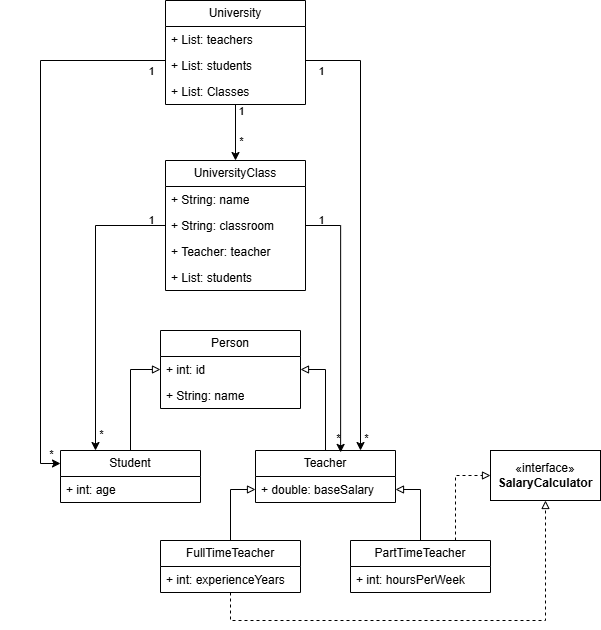

The diagram above was exported from draw.io. Its source (the exported page's mxGraphModel, read from the mxfile embedded in the PNG):
<mxGraphModel dx="2037" dy="1510" grid="0" gridSize="10" guides="1" tooltips="1" connect="1" arrows="1" fold="1" page="0" pageScale="1" pageWidth="850" pageHeight="1100" background="light-dark(#FFFFFF,#000000)" math="0" shadow="0">
  <root>
    <mxCell id="0" />
    <mxCell id="1" parent="0" />
    <mxCell id="fbTOA_T54leuCkZ_IjiI-5" parent="1" style="swimlane;fontStyle=0;childLayout=stackLayout;horizontal=1;startSize=26;fillColor=none;horizontalStack=0;resizeParent=1;resizeParentMax=0;resizeLast=0;collapsible=1;marginBottom=0;whiteSpace=wrap;html=1;" value="Person" vertex="1">
      <mxGeometry height="78" width="140" x="350" as="geometry">
        <mxRectangle height="30" width="80" x="330" y="60" as="alternateBounds" />
      </mxGeometry>
    </mxCell>
    <mxCell id="fbTOA_T54leuCkZ_IjiI-6" parent="fbTOA_T54leuCkZ_IjiI-5" style="text;strokeColor=none;fillColor=none;align=left;verticalAlign=top;spacingLeft=4;spacingRight=4;overflow=hidden;rotatable=0;points=[[0,0.5],[1,0.5]];portConstraint=eastwest;whiteSpace=wrap;html=1;" value="+ int: id" vertex="1">
      <mxGeometry height="26" width="140" y="26" as="geometry" />
    </mxCell>
    <mxCell id="fbTOA_T54leuCkZ_IjiI-7" parent="fbTOA_T54leuCkZ_IjiI-5" style="text;strokeColor=none;fillColor=none;align=left;verticalAlign=top;spacingLeft=4;spacingRight=4;overflow=hidden;rotatable=0;points=[[0,0.5],[1,0.5]];portConstraint=eastwest;whiteSpace=wrap;html=1;" value="+ String: name" vertex="1">
      <mxGeometry height="26" width="140" y="52" as="geometry" />
    </mxCell>
    <mxCell id="fbTOA_T54leuCkZ_IjiI-40" edge="1" parent="1" source="fbTOA_T54leuCkZ_IjiI-13" style="edgeStyle=orthogonalEdgeStyle;rounded=0;orthogonalLoop=1;jettySize=auto;html=1;exitX=0.5;exitY=0;exitDx=0;exitDy=0;entryX=0;entryY=0.5;entryDx=0;entryDy=0;endArrow=block;endFill=0;" target="fbTOA_T54leuCkZ_IjiI-6">
      <mxGeometry relative="1" as="geometry" />
    </mxCell>
    <mxCell id="fbTOA_T54leuCkZ_IjiI-13" parent="1" style="swimlane;fontStyle=0;childLayout=stackLayout;horizontal=1;startSize=26;fillColor=none;horizontalStack=0;resizeParent=1;resizeParentMax=0;resizeLast=0;collapsible=1;marginBottom=0;whiteSpace=wrap;html=1;" value="Student" vertex="1">
      <mxGeometry height="52" width="140" x="250" y="120" as="geometry" />
    </mxCell>
    <mxCell id="fbTOA_T54leuCkZ_IjiI-14" parent="fbTOA_T54leuCkZ_IjiI-13" style="text;strokeColor=none;fillColor=none;align=left;verticalAlign=top;spacingLeft=4;spacingRight=4;overflow=hidden;rotatable=0;points=[[0,0.5],[1,0.5]];portConstraint=eastwest;whiteSpace=wrap;html=1;" value="+ int: age" vertex="1">
      <mxGeometry height="26" width="140" y="26" as="geometry" />
    </mxCell>
    <mxCell id="fbTOA_T54leuCkZ_IjiI-39" edge="1" parent="1" source="fbTOA_T54leuCkZ_IjiI-18" style="edgeStyle=orthogonalEdgeStyle;rounded=0;orthogonalLoop=1;jettySize=auto;html=1;exitX=0.5;exitY=0;exitDx=0;exitDy=0;entryX=1;entryY=0.5;entryDx=0;entryDy=0;endArrow=block;endFill=0;" target="fbTOA_T54leuCkZ_IjiI-6">
      <mxGeometry relative="1" as="geometry" />
    </mxCell>
    <mxCell id="fbTOA_T54leuCkZ_IjiI-18" parent="1" style="swimlane;fontStyle=0;childLayout=stackLayout;horizontal=1;startSize=26;fillColor=none;horizontalStack=0;resizeParent=1;resizeParentMax=0;resizeLast=0;collapsible=1;marginBottom=0;whiteSpace=wrap;html=1;" value="Teacher" vertex="1">
      <mxGeometry height="52" width="140" x="445" y="120" as="geometry" />
    </mxCell>
    <mxCell id="fbTOA_T54leuCkZ_IjiI-19" parent="fbTOA_T54leuCkZ_IjiI-18" style="text;strokeColor=none;fillColor=none;align=left;verticalAlign=top;spacingLeft=4;spacingRight=4;overflow=hidden;rotatable=0;points=[[0,0.5],[1,0.5]];portConstraint=eastwest;whiteSpace=wrap;html=1;" value="+ double: baseSalary" vertex="1">
      <mxGeometry height="26" width="140" y="26" as="geometry" />
    </mxCell>
    <mxCell id="fbTOA_T54leuCkZ_IjiI-37" edge="1" parent="1" source="fbTOA_T54leuCkZ_IjiI-25" style="edgeStyle=orthogonalEdgeStyle;rounded=0;orthogonalLoop=1;jettySize=auto;html=1;exitX=0.5;exitY=0;exitDx=0;exitDy=0;entryX=0;entryY=0.5;entryDx=0;entryDy=0;endArrow=block;endFill=0;" target="fbTOA_T54leuCkZ_IjiI-19">
      <mxGeometry relative="1" as="geometry" />
    </mxCell>
    <mxCell id="fbTOA_T54leuCkZ_IjiI-72" edge="1" parent="1" source="fbTOA_T54leuCkZ_IjiI-25" style="edgeStyle=orthogonalEdgeStyle;rounded=0;orthogonalLoop=1;jettySize=auto;html=1;entryX=0.5;entryY=1;entryDx=0;entryDy=0;endArrow=block;endFill=0;dashed=1;" target="fbTOA_T54leuCkZ_IjiI-70">
      <mxGeometry relative="1" as="geometry">
        <Array as="points">
          <mxPoint x="420" y="290" />
          <mxPoint x="735" y="290" />
        </Array>
      </mxGeometry>
    </mxCell>
    <mxCell id="fbTOA_T54leuCkZ_IjiI-25" parent="1" style="swimlane;fontStyle=0;childLayout=stackLayout;horizontal=1;startSize=26;fillColor=none;horizontalStack=0;resizeParent=1;resizeParentMax=0;resizeLast=0;collapsible=1;marginBottom=0;whiteSpace=wrap;html=1;" value="FullTimeTeacher" vertex="1">
      <mxGeometry height="52" width="140" x="350" y="210" as="geometry" />
    </mxCell>
    <mxCell id="fbTOA_T54leuCkZ_IjiI-26" parent="fbTOA_T54leuCkZ_IjiI-25" style="text;strokeColor=none;fillColor=none;align=left;verticalAlign=top;spacingLeft=4;spacingRight=4;overflow=hidden;rotatable=0;points=[[0,0.5],[1,0.5]];portConstraint=eastwest;whiteSpace=wrap;html=1;" value="+ int: experienceYears" vertex="1">
      <mxGeometry height="26" width="140" y="26" as="geometry" />
    </mxCell>
    <mxCell id="fbTOA_T54leuCkZ_IjiI-38" edge="1" parent="1" source="fbTOA_T54leuCkZ_IjiI-29" style="edgeStyle=orthogonalEdgeStyle;rounded=0;orthogonalLoop=1;jettySize=auto;html=1;entryX=1;entryY=0.5;entryDx=0;entryDy=0;endArrow=block;endFill=0;" target="fbTOA_T54leuCkZ_IjiI-19">
      <mxGeometry relative="1" as="geometry" />
    </mxCell>
    <mxCell id="fbTOA_T54leuCkZ_IjiI-71" edge="1" parent="1" source="fbTOA_T54leuCkZ_IjiI-29" style="edgeStyle=orthogonalEdgeStyle;rounded=0;orthogonalLoop=1;jettySize=auto;html=1;exitX=0.75;exitY=0;exitDx=0;exitDy=0;entryX=0;entryY=0.5;entryDx=0;entryDy=0;dashed=1;endArrow=block;endFill=0;" target="fbTOA_T54leuCkZ_IjiI-70">
      <mxGeometry relative="1" as="geometry" />
    </mxCell>
    <mxCell id="fbTOA_T54leuCkZ_IjiI-29" parent="1" style="swimlane;fontStyle=0;childLayout=stackLayout;horizontal=1;startSize=26;fillColor=none;horizontalStack=0;resizeParent=1;resizeParentMax=0;resizeLast=0;collapsible=1;marginBottom=0;whiteSpace=wrap;html=1;" value="PartTimeTeacher" vertex="1">
      <mxGeometry height="52" width="140" x="540" y="210" as="geometry" />
    </mxCell>
    <mxCell id="fbTOA_T54leuCkZ_IjiI-30" parent="fbTOA_T54leuCkZ_IjiI-29" style="text;strokeColor=none;fillColor=none;align=left;verticalAlign=top;spacingLeft=4;spacingRight=4;overflow=hidden;rotatable=0;points=[[0,0.5],[1,0.5]];portConstraint=eastwest;whiteSpace=wrap;html=1;" value="+ int: hoursPerWeek" vertex="1">
      <mxGeometry height="26" width="140" y="26" as="geometry" />
    </mxCell>
    <mxCell id="fbTOA_T54leuCkZ_IjiI-51" edge="1" parent="1" source="fbTOA_T54leuCkZ_IjiI-41" style="edgeStyle=orthogonalEdgeStyle;rounded=0;orthogonalLoop=1;jettySize=auto;html=1;entryX=0.5;entryY=0;entryDx=0;entryDy=0;" target="fbTOA_T54leuCkZ_IjiI-45">
      <mxGeometry relative="1" as="geometry" />
    </mxCell>
    <mxCell id="fbTOA_T54leuCkZ_IjiI-53" connectable="0" parent="fbTOA_T54leuCkZ_IjiI-51" style="edgeLabel;html=1;align=center;verticalAlign=middle;resizable=0;points=[];labelBackgroundColor=none;" value="1" vertex="1">
      <mxGeometry relative="1" x="-0.2857" y="2" as="geometry">
        <mxPoint x="3" y="-14" as="offset" />
      </mxGeometry>
    </mxCell>
    <mxCell id="fbTOA_T54leuCkZ_IjiI-55" edge="1" parent="1" source="fbTOA_T54leuCkZ_IjiI-41" style="edgeStyle=orthogonalEdgeStyle;rounded=0;orthogonalLoop=1;jettySize=auto;html=1;entryX=0;entryY=0.25;entryDx=0;entryDy=0;" target="fbTOA_T54leuCkZ_IjiI-13">
      <mxGeometry relative="1" as="geometry">
        <Array as="points">
          <mxPoint x="230" y="-270" />
          <mxPoint x="230" y="133" />
        </Array>
        <mxPoint x="230" y="140" as="targetPoint" />
      </mxGeometry>
    </mxCell>
    <mxCell id="fbTOA_T54leuCkZ_IjiI-41" parent="1" style="swimlane;fontStyle=0;childLayout=stackLayout;horizontal=1;startSize=26;fillColor=none;horizontalStack=0;resizeParent=1;resizeParentMax=0;resizeLast=0;collapsible=1;marginBottom=0;whiteSpace=wrap;html=1;" value="University" vertex="1">
      <mxGeometry height="104" width="140" x="355" y="-330" as="geometry" />
    </mxCell>
    <mxCell id="fbTOA_T54leuCkZ_IjiI-42" parent="fbTOA_T54leuCkZ_IjiI-41" style="text;strokeColor=none;fillColor=none;align=left;verticalAlign=top;spacingLeft=4;spacingRight=4;overflow=hidden;rotatable=0;points=[[0,0.5],[1,0.5]];portConstraint=eastwest;whiteSpace=wrap;html=1;" value="+ List: teachers" vertex="1">
      <mxGeometry height="26" width="140" y="26" as="geometry" />
    </mxCell>
    <mxCell id="fbTOA_T54leuCkZ_IjiI-43" parent="fbTOA_T54leuCkZ_IjiI-41" style="text;strokeColor=none;fillColor=none;align=left;verticalAlign=top;spacingLeft=4;spacingRight=4;overflow=hidden;rotatable=0;points=[[0,0.5],[1,0.5]];portConstraint=eastwest;whiteSpace=wrap;html=1;" value="+ List: students" vertex="1">
      <mxGeometry height="26" width="140" y="52" as="geometry" />
    </mxCell>
    <mxCell id="fbTOA_T54leuCkZ_IjiI-44" parent="fbTOA_T54leuCkZ_IjiI-41" style="text;strokeColor=none;fillColor=none;align=left;verticalAlign=top;spacingLeft=4;spacingRight=4;overflow=hidden;rotatable=0;points=[[0,0.5],[1,0.5]];portConstraint=eastwest;whiteSpace=wrap;html=1;" value="+ List: Classes" vertex="1">
      <mxGeometry height="26" width="140" y="78" as="geometry" />
    </mxCell>
    <mxCell id="fbTOA_T54leuCkZ_IjiI-63" edge="1" parent="1" source="fbTOA_T54leuCkZ_IjiI-45" style="edgeStyle=orthogonalEdgeStyle;rounded=0;orthogonalLoop=1;jettySize=auto;html=1;entryX=0.25;entryY=0;entryDx=0;entryDy=0;" target="fbTOA_T54leuCkZ_IjiI-13">
      <mxGeometry relative="1" as="geometry">
        <Array as="points">
          <mxPoint x="285" y="-105" />
        </Array>
      </mxGeometry>
    </mxCell>
    <mxCell id="fbTOA_T54leuCkZ_IjiI-45" parent="1" style="swimlane;fontStyle=0;childLayout=stackLayout;horizontal=1;startSize=26;fillColor=none;horizontalStack=0;resizeParent=1;resizeParentMax=0;resizeLast=0;collapsible=1;marginBottom=0;whiteSpace=wrap;html=1;" value="UniversityClass" vertex="1">
      <mxGeometry height="130" width="140" x="355" y="-170" as="geometry" />
    </mxCell>
    <mxCell id="fbTOA_T54leuCkZ_IjiI-46" parent="fbTOA_T54leuCkZ_IjiI-45" style="text;strokeColor=none;fillColor=none;align=left;verticalAlign=top;spacingLeft=4;spacingRight=4;overflow=hidden;rotatable=0;points=[[0,0.5],[1,0.5]];portConstraint=eastwest;whiteSpace=wrap;html=1;" value="+ String: name" vertex="1">
      <mxGeometry height="26" width="140" y="26" as="geometry" />
    </mxCell>
    <mxCell id="fbTOA_T54leuCkZ_IjiI-47" parent="fbTOA_T54leuCkZ_IjiI-45" style="text;strokeColor=none;fillColor=none;align=left;verticalAlign=top;spacingLeft=4;spacingRight=4;overflow=hidden;rotatable=0;points=[[0,0.5],[1,0.5]];portConstraint=eastwest;whiteSpace=wrap;html=1;" value="+ String: classroom" vertex="1">
      <mxGeometry height="26" width="140" y="52" as="geometry" />
    </mxCell>
    <mxCell id="fbTOA_T54leuCkZ_IjiI-48" parent="fbTOA_T54leuCkZ_IjiI-45" style="text;strokeColor=none;fillColor=none;align=left;verticalAlign=top;spacingLeft=4;spacingRight=4;overflow=hidden;rotatable=0;points=[[0,0.5],[1,0.5]];portConstraint=eastwest;whiteSpace=wrap;html=1;" value="+ Teacher: teacher" vertex="1">
      <mxGeometry height="26" width="140" y="78" as="geometry" />
    </mxCell>
    <mxCell id="fbTOA_T54leuCkZ_IjiI-49" parent="fbTOA_T54leuCkZ_IjiI-45" style="text;strokeColor=none;fillColor=none;align=left;verticalAlign=top;spacingLeft=4;spacingRight=4;overflow=hidden;rotatable=0;points=[[0,0.5],[1,0.5]];portConstraint=eastwest;whiteSpace=wrap;html=1;" value="+ List: students" vertex="1">
      <mxGeometry height="26" width="140" y="104" as="geometry" />
    </mxCell>
    <mxCell id="fbTOA_T54leuCkZ_IjiI-54" connectable="0" parent="1" style="edgeLabel;html=1;align=center;verticalAlign=middle;resizable=0;points=[];labelBackgroundColor=none;" value="*" vertex="1">
      <mxGeometry x="430" y="-190" as="geometry" />
    </mxCell>
    <mxCell id="fbTOA_T54leuCkZ_IjiI-56" edge="1" parent="1" source="fbTOA_T54leuCkZ_IjiI-43" style="edgeStyle=orthogonalEdgeStyle;rounded=0;orthogonalLoop=1;jettySize=auto;html=1;entryX=0.75;entryY=0;entryDx=0;entryDy=0;" target="fbTOA_T54leuCkZ_IjiI-18">
      <mxGeometry relative="1" as="geometry">
        <Array as="points">
          <mxPoint x="550" y="-270" />
        </Array>
      </mxGeometry>
    </mxCell>
    <mxCell id="fbTOA_T54leuCkZ_IjiI-59" connectable="0" parent="1" style="edgeLabel;html=1;align=center;verticalAlign=middle;resizable=0;points=[];labelBackgroundColor=none;" value="1" vertex="1">
      <mxGeometry x="440" y="-220" as="geometry">
        <mxPoint x="70" y="-40" as="offset" />
      </mxGeometry>
    </mxCell>
    <mxCell id="fbTOA_T54leuCkZ_IjiI-60" connectable="0" parent="1" style="edgeLabel;html=1;align=center;verticalAlign=middle;resizable=0;points=[];labelBackgroundColor=none;" value="1" vertex="1">
      <mxGeometry x="460" y="-230" as="geometry">
        <mxPoint x="-120" y="-30" as="offset" />
      </mxGeometry>
    </mxCell>
    <mxCell id="fbTOA_T54leuCkZ_IjiI-61" connectable="0" parent="1" style="edgeLabel;html=1;align=center;verticalAlign=middle;resizable=0;points=[];labelBackgroundColor=none;" value="*" vertex="1">
      <mxGeometry x="505" y="-156" as="geometry">
        <mxPoint x="50" y="263" as="offset" />
      </mxGeometry>
    </mxCell>
    <mxCell id="fbTOA_T54leuCkZ_IjiI-62" connectable="0" parent="1" style="edgeLabel;html=1;align=center;verticalAlign=middle;resizable=0;points=[];labelBackgroundColor=none;" value="*" vertex="1">
      <mxGeometry x="190" y="-140" as="geometry">
        <mxPoint x="50" y="263" as="offset" />
      </mxGeometry>
    </mxCell>
    <mxCell id="fbTOA_T54leuCkZ_IjiI-64" connectable="0" parent="1" style="edgeLabel;html=1;align=center;verticalAlign=middle;resizable=0;points=[];labelBackgroundColor=none;" value="1" vertex="1">
      <mxGeometry x="430" y="-220" as="geometry">
        <mxPoint x="-90" y="109" as="offset" />
      </mxGeometry>
    </mxCell>
    <mxCell id="fbTOA_T54leuCkZ_IjiI-65" connectable="0" parent="1" style="edgeLabel;html=1;align=center;verticalAlign=middle;resizable=0;points=[];labelBackgroundColor=none;" value="*" vertex="1">
      <mxGeometry x="240" y="-160" as="geometry">
        <mxPoint x="50" y="263" as="offset" />
      </mxGeometry>
    </mxCell>
    <mxCell id="fbTOA_T54leuCkZ_IjiI-66" edge="1" parent="1" source="fbTOA_T54leuCkZ_IjiI-47" style="edgeStyle=orthogonalEdgeStyle;rounded=0;orthogonalLoop=1;jettySize=auto;html=1;entryX=0.608;entryY=0.037;entryDx=0;entryDy=0;entryPerimeter=0;" target="fbTOA_T54leuCkZ_IjiI-18">
      <mxGeometry relative="1" as="geometry">
        <Array as="points">
          <mxPoint x="530" y="-105" />
        </Array>
      </mxGeometry>
    </mxCell>
    <mxCell id="fbTOA_T54leuCkZ_IjiI-68" connectable="0" parent="1" style="edgeLabel;html=1;align=center;verticalAlign=middle;resizable=0;points=[];labelBackgroundColor=none;" value="1" vertex="1">
      <mxGeometry x="600" y="-220" as="geometry">
        <mxPoint x="-90" y="109" as="offset" />
      </mxGeometry>
    </mxCell>
    <mxCell id="fbTOA_T54leuCkZ_IjiI-69" connectable="0" parent="1" style="edgeLabel;html=1;align=center;verticalAlign=middle;resizable=0;points=[];labelBackgroundColor=none;" value="*" vertex="1">
      <mxGeometry x="477" y="-156" as="geometry">
        <mxPoint x="50" y="263" as="offset" />
      </mxGeometry>
    </mxCell>
    <mxCell id="fbTOA_T54leuCkZ_IjiI-70" parent="1" style="html=1;whiteSpace=wrap;fillColor=none;gradientColor=none;fontColor=light-dark(#000000,#FFFFFF);labelBackgroundColor=none;" value="«interface»&lt;br&gt;&lt;b&gt;SalaryCalculator&lt;/b&gt;" vertex="1">
      <mxGeometry height="50" width="110" x="680" y="120" as="geometry" />
    </mxCell>
  </root>
</mxGraphModel>